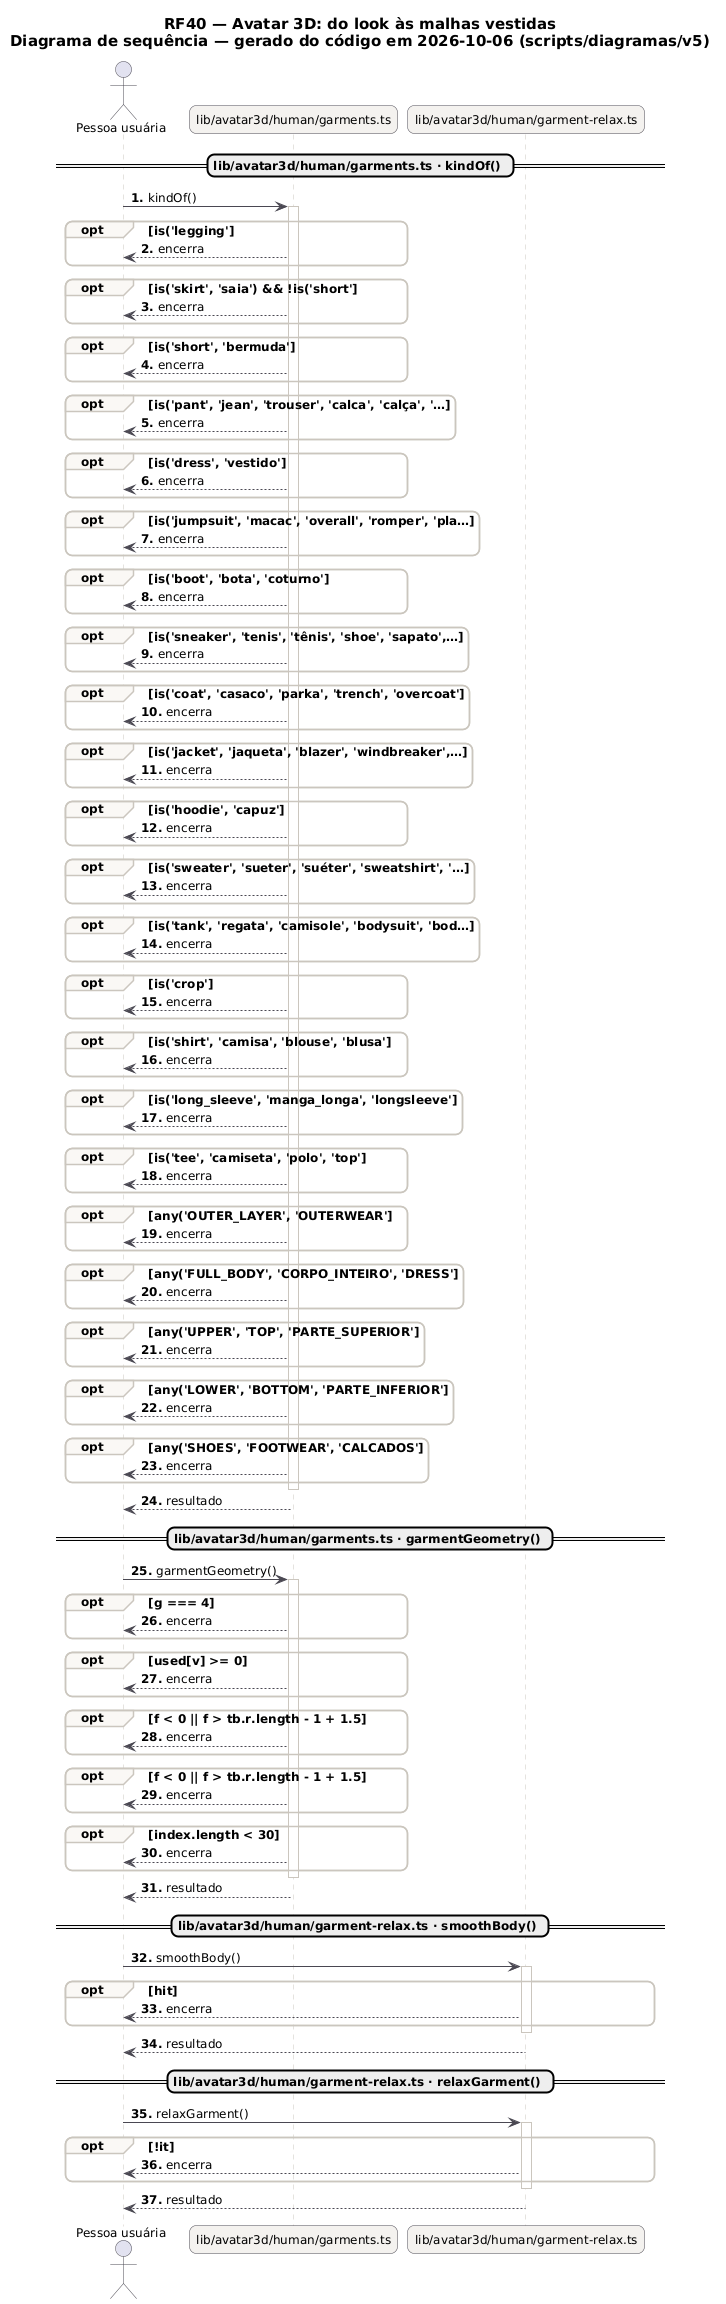

The diagram above was rendered by PlantUML. Its source (embedded in the PNG):
@startuml RF40_Roupa_Sequencia
skinparam backgroundColor #FFFFFF
skinparam shadowing false
skinparam defaultFontName "DejaVu Sans"
skinparam defaultFontSize 12
skinparam titleFontSize 15
skinparam roundcorner 14
skinparam ArrowColor #52606D
skinparam note {
  BackgroundColor #FFFDEB
  BorderColor #D8CE78
  FontColor #554F24
}
skinparam sequence {
  ArrowColor #4A4852
  LifeLineBorderColor #CBC6BE
  ParticipantBackgroundColor #F4F2EF
  ParticipantBorderColor #4A4852
  ActorBorderColor #4A4852
  GroupBorderColor #CBC6BE
  GroupBackgroundColor #FAF8F5
}
autonumber "<b>0."
title RF40 — Avatar 3D: do look às malhas vestidas\nDiagrama de sequência — gerado do código em 2026-10-06 (scripts/diagramas/v5)

actor "Pessoa usuária" as U
participant "lib/avatar3d/human/garments.ts" as lib_avatar3d_human_garments_ts
participant "lib/avatar3d/human/garment-relax.ts" as lib_avatar3d_human_garment_relax_ts
== lib/avatar3d/human/garments.ts · kindOf() ==
U -> lib_avatar3d_human_garments_ts : kindOf()
activate lib_avatar3d_human_garments_ts
opt is('legging'
lib_avatar3d_human_garments_ts --> U : encerra
end
opt is('skirt', 'saia') && !is('short'
lib_avatar3d_human_garments_ts --> U : encerra
end
opt is('short', 'bermuda'
lib_avatar3d_human_garments_ts --> U : encerra
end
opt is('pant', 'jean', 'trouser', 'calca', 'calça', '…
lib_avatar3d_human_garments_ts --> U : encerra
end
opt is('dress', 'vestido'
lib_avatar3d_human_garments_ts --> U : encerra
end
opt is('jumpsuit', 'macac', 'overall', 'romper', 'pla…
lib_avatar3d_human_garments_ts --> U : encerra
end
opt is('boot', 'bota', 'coturno'
lib_avatar3d_human_garments_ts --> U : encerra
end
opt is('sneaker', 'tenis', 'tênis', 'shoe', 'sapato',…
lib_avatar3d_human_garments_ts --> U : encerra
end
opt is('coat', 'casaco', 'parka', 'trench', 'overcoat'
lib_avatar3d_human_garments_ts --> U : encerra
end
opt is('jacket', 'jaqueta', 'blazer', 'windbreaker',…
lib_avatar3d_human_garments_ts --> U : encerra
end
opt is('hoodie', 'capuz'
lib_avatar3d_human_garments_ts --> U : encerra
end
opt is('sweater', 'sueter', 'suéter', 'sweatshirt', '…
lib_avatar3d_human_garments_ts --> U : encerra
end
opt is('tank', 'regata', 'camisole', 'bodysuit', 'bod…
lib_avatar3d_human_garments_ts --> U : encerra
end
opt is('crop'
lib_avatar3d_human_garments_ts --> U : encerra
end
opt is('shirt', 'camisa', 'blouse', 'blusa'
lib_avatar3d_human_garments_ts --> U : encerra
end
opt is('long_sleeve', 'manga_longa', 'longsleeve'
lib_avatar3d_human_garments_ts --> U : encerra
end
opt is('tee', 'camiseta', 'polo', 'top'
lib_avatar3d_human_garments_ts --> U : encerra
end
opt any('OUTER_LAYER', 'OUTERWEAR'
lib_avatar3d_human_garments_ts --> U : encerra
end
opt any('FULL_BODY', 'CORPO_INTEIRO', 'DRESS'
lib_avatar3d_human_garments_ts --> U : encerra
end
opt any('UPPER', 'TOP', 'PARTE_SUPERIOR'
lib_avatar3d_human_garments_ts --> U : encerra
end
opt any('LOWER', 'BOTTOM', 'PARTE_INFERIOR'
lib_avatar3d_human_garments_ts --> U : encerra
end
opt any('SHOES', 'FOOTWEAR', 'CALCADOS'
lib_avatar3d_human_garments_ts --> U : encerra
end
deactivate lib_avatar3d_human_garments_ts
lib_avatar3d_human_garments_ts --> U : resultado
== lib/avatar3d/human/garments.ts · garmentGeometry() ==
U -> lib_avatar3d_human_garments_ts : garmentGeometry()
activate lib_avatar3d_human_garments_ts
opt g === 4
lib_avatar3d_human_garments_ts --> U : encerra
end
opt used[v] >= 0
lib_avatar3d_human_garments_ts --> U : encerra
end
opt f < 0 || f > tb.r.length - 1 + 1.5
lib_avatar3d_human_garments_ts --> U : encerra
end
opt f < 0 || f > tb.r.length - 1 + 1.5
lib_avatar3d_human_garments_ts --> U : encerra
end
opt index.length < 30
lib_avatar3d_human_garments_ts --> U : encerra
end
deactivate lib_avatar3d_human_garments_ts
lib_avatar3d_human_garments_ts --> U : resultado
== lib/avatar3d/human/garment-relax.ts · smoothBody() ==
U -> lib_avatar3d_human_garment_relax_ts : smoothBody()
activate lib_avatar3d_human_garment_relax_ts
opt hit
lib_avatar3d_human_garment_relax_ts --> U : encerra
end
deactivate lib_avatar3d_human_garment_relax_ts
lib_avatar3d_human_garment_relax_ts --> U : resultado
== lib/avatar3d/human/garment-relax.ts · relaxGarment() ==
U -> lib_avatar3d_human_garment_relax_ts : relaxGarment()
activate lib_avatar3d_human_garment_relax_ts
opt !it
lib_avatar3d_human_garment_relax_ts --> U : encerra
end
deactivate lib_avatar3d_human_garment_relax_ts
lib_avatar3d_human_garment_relax_ts --> U : resultado
@enduml